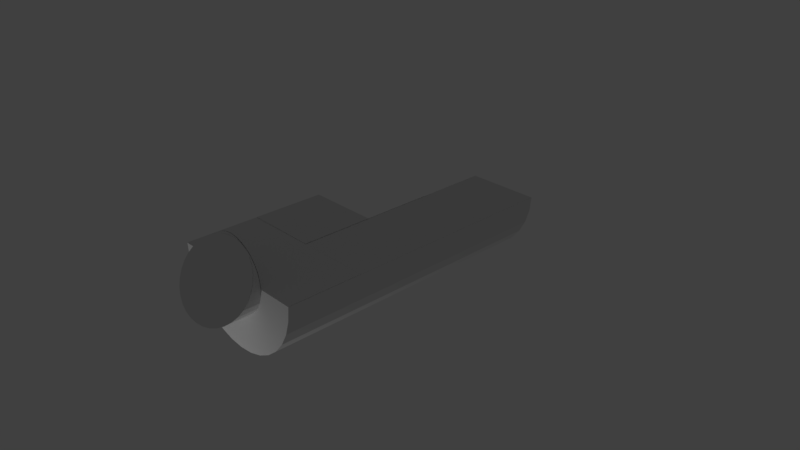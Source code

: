 # Source: bb5.blend  (saved by Blender 2.78.0; exported with 4.5.12 LTS)
import bpy
from mathutils import Matrix  # noqa: F401  (used for matrix-valued properties, if any)

bpy.ops.wm.read_factory_settings(use_empty=True)
scene = bpy.context.scene
scene.name = 'Scene'

# ---- collections
col_collection_1 = bpy.data.collections.new('Collection 1'); scene.collection.children.link(col_collection_1)

# ---- materials (node trees are filled in below, after node groups)
mat_black = bpy.data.materials.new('black')
mat_black.alpha_threshold = 0.0
mat_black.use_transparent_shadow = False
mat_black.roughness = 0.5
mat_orange = bpy.data.materials.new('orange')
mat_orange.alpha_threshold = 0.0
mat_orange.use_transparent_shadow = False
mat_orange.roughness = 0.5
mat_gray = bpy.data.materials.new('gray')
mat_gray.alpha_threshold = 0.0
mat_gray.use_transparent_shadow = False
mat_gray.roughness = 0.5

# ---- material node trees

# ---- world
world_world = bpy.data.worlds.new('World'); scene.world = world_world
world_world.color = (0.05088, 0.05088, 0.05088)
world_world.use_sun_shadow = False
world_world.sun_shadow_jitter_overblur = 0.0
world_world.cycles.sampling_method = 'MANUAL'

# ---- cameras
cam_camera = bpy.data.cameras.new('Camera')
cam_camera.clip_end = 100.0
cam_camera.lens = 35.0
cam_camera.sensor_width = 32.0
cam_camera.sensor_height = 18.0
cam_camera.ortho_scale = 7.314
cam_camera.dof.focus_distance = 0.0
cam_camera.dof.aperture_fstop = 128.0

# ---- lights
light_lamp = bpy.data.lights.new('Lamp', 'POINT')
light_lamp.transmission_factor = 0.0
light_lamp.cutoff_distance = 30.0
light_lamp.energy = 100.0
light_lamp.shadow_buffer_clip_start = 1.001
light_lamp.shadow_soft_size = 0.1
light_lamp.shadow_maximum_resolution = 0.006
light_lamp.use_absolute_resolution = True

# ---- meshes
me_cylinder_029 = bpy.data.meshes.new('Cylinder.029')
me_cylinder_029.from_pydata([(0.2806, 0.4127, 3.608), (0.3564, 0.3505, 3.608), (-0.2749, -0.4188, 3.858), (0.002849, 0.497, 3.625), (0.1004, 0.4873, 3.615), (0.1942, 0.4589, 3.61), (0.3564, 0.3505, 3.613), (0.4186, 0.2747, 3.621), (0.4648, 0.1883, 3.634), (0.4932, 0.0945, 3.651), (0.5028, -0.003043, 3.671), (0.2806, -0.4188, 3.788), (0.1942, -0.465, 3.809), (0.1004, -0.4934, 3.827), (0.002849, -0.503, 3.841), (-0.0947, -0.4934, 3.851), (-0.1885, -0.465, 3.857), (-0.3507, -0.3566, 3.854), (-0.4129, -0.2808, 3.845), (-0.4591, -0.1944, 3.832), (-0.4875, -0.1006, 3.815), (-0.4972, -0.003043, 3.795), (-0.4875, 0.0945, 3.773), (-0.4591, 0.1883, 3.749), (-0.4129, 0.2747, 3.725), (-0.3507, 0.3505, 3.701), (-0.2749, 0.4127, 3.678), (-0.1885, 0.4589, 3.657), (-0.0947, 0.4873, 3.639), (0.4932, -0.1006, 3.693), (0.4648, -0.1944, 3.717), (0.4186, -0.2808, 3.741), (0.3564, -0.3566, 3.765)], [], [(1, 0, 6), (2, 16, 15, 14, 13, 12, 11, 32, 31, 30, 29, 10, 9, 8, 7, 6, 0, 5, 4, 3, 28, 27, 26, 25, 24, 23, 22, 21, 20, 19, 18, 17)])
me_cylinder_029.materials.append(mat_black)
me_cylinder_029.use_remesh_preserve_volume = False
me_cylinder_029.use_remesh_preserve_attributes = False
me_cylinder_029.use_mirror_vertex_groups = False
me_cylinder_029.update()
me_cylinder_028 = bpy.data.meshes.new('Cylinder.028')
me_cylinder_028.from_pydata([(1.0, 0.01141, 1.597), (0.0, 0.01141, 1.597), (1.0, 0.01141, 3.097), (0.0, 0.01141, 3.097)], [], [(1, 3, 2, 0)])
me_cylinder_028.materials.append(mat_black)
me_cylinder_028.use_remesh_preserve_volume = False
me_cylinder_028.use_remesh_preserve_attributes = False
me_cylinder_028.use_mirror_vertex_groups = False
me_cylinder_028.update()
me_cylinder_027 = bpy.data.meshes.new('Cylinder.027')
me_cylinder_027.from_pydata([(-0.002639, -1.0, 1.597), (-0.002639, 7.476e-07, 1.597), (-0.002639, -1.0, 2.097), (-0.002639, 7.476e-07, 2.097)], [], [(0, 2, 3, 1)])
me_cylinder_027.materials.append(mat_black)
me_cylinder_027.use_remesh_preserve_volume = False
me_cylinder_027.use_remesh_preserve_attributes = False
me_cylinder_027.use_mirror_vertex_groups = False
me_cylinder_027.update()
me_cylinder_026 = bpy.data.meshes.new('Cylinder.026')
me_cylinder_026.from_pydata([(-0.007541, -1.0, 2.597), (-0.007541, -1.0, 2.097), (-0.007541, 7.476e-07, 2.597), (-0.007541, 7.476e-07, 2.097)], [], [(2, 3, 1, 0)])
me_cylinder_026.materials.append(mat_black)
me_cylinder_026.use_remesh_preserve_volume = False
me_cylinder_026.use_remesh_preserve_attributes = False
me_cylinder_026.use_mirror_vertex_groups = False
me_cylinder_026.update()
me_cylinder_023 = bpy.data.meshes.new('Cylinder.023')
me_cylinder_023.from_pydata([(1.0, 0.002666, 3.597), (-1.0, 0.002667, 3.597), (1.0, 0.002666, 3.097), (-1.0, 0.002667, 3.097), (0.0, 0.002666, 3.097)], [], [(2, 4, 3, 1, 0)])
me_cylinder_023.materials.append(mat_black)
me_cylinder_023.use_remesh_preserve_volume = False
me_cylinder_023.use_remesh_preserve_attributes = False
me_cylinder_023.use_mirror_vertex_groups = False
me_cylinder_023.update()
me_cylinder_021 = bpy.data.meshes.new('Cylinder.021')
me_cylinder_021.from_pydata([(0.002849, 0.497, 3.597), (0.1004, 0.4873, 3.597), (0.2806, 0.4127, 3.597), (0.3564, 0.3505, 3.597), (0.4186, 0.2747, 3.597), (0.4648, 0.1883, 3.597), (0.4932, 0.0945, 3.597), (0.5028, -0.003043, 3.597), (0.2806, -0.4188, 3.597), (0.1942, -0.465, 3.597), (0.1004, -0.4934, 3.597), (0.002849, -0.503, 3.597), (-0.0947, -0.4934, 3.597), (-0.1885, -0.465, 3.597), (-0.2749, -0.4188, 3.597), (-0.2749, -0.4188, 3.847), (-0.3507, -0.3566, 3.597), (-0.4129, -0.2808, 3.597), (-0.4591, -0.1944, 3.597), (-0.4875, -0.1006, 3.597), (-0.4972, -0.003043, 3.597), (-0.4875, 0.0945, 3.597), (-0.4591, 0.1883, 3.597), (-0.4129, 0.2747, 3.597), (-0.3507, 0.3505, 3.597), (-0.2749, 0.4127, 3.597), (-0.1885, 0.4589, 3.597), (-0.0947, 0.4873, 3.597), (0.4932, -0.1006, 3.597), (0.4648, -0.1944, 3.597), (0.4186, -0.2808, 3.597), (0.3564, -0.3566, 3.597), (0.002849, 0.497, 3.614), (0.1004, 0.4873, 3.604), (0.1942, 0.4589, 3.599), (0.3564, 0.3505, 3.602), (0.4186, 0.2747, 3.611), (0.4648, 0.1883, 3.623), (0.4932, 0.0945, 3.64), (0.5028, -0.003043, 3.66), (0.2806, -0.4188, 3.777), (0.1942, -0.465, 3.798), (0.1004, -0.4934, 3.816), (0.002849, -0.503, 3.83), (-0.0947, -0.4934, 3.84), (-0.1885, -0.465, 3.846), (-0.3507, -0.3566, 3.843), (-0.4129, -0.2808, 3.834), (-0.4591, -0.1944, 3.821), (-0.4875, -0.1006, 3.805), (-0.4972, -0.003043, 3.785), (-0.4875, 0.0945, 3.762), (-0.4591, 0.1883, 3.739), (-0.4129, 0.2747, 3.714), (-0.3507, 0.3505, 3.69), (-0.2749, 0.4127, 3.667), (-0.1885, 0.4589, 3.646), (-0.0947, 0.4873, 3.629), (0.4932, -0.1006, 3.682), (0.4648, -0.1944, 3.706), (0.4186, -0.2808, 3.73), (0.3564, -0.3566, 3.755), (1.0, 3.025e-07, 1.597), (1.0, 3.025e-07, 3.597), (0.9808, -0.1951, 1.597), (0.9808, -0.1951, 3.597), (0.9239, -0.3827, 1.597), (0.9239, -0.3827, 3.597), (0.8315, -0.5556, 1.597), (0.8315, -0.5556, 3.597), (0.7071, -0.7071, 1.597), (0.7071, -0.7071, 3.597), (0.5556, -0.8315, 1.597), (0.5556, -0.8315, 3.597), (0.3827, -0.9239, 1.597), (0.3827, -0.9239, 3.597), (0.1951, -0.9808, 1.597), (0.1951, -0.9808, 3.597), (-3.258e-07, -1.0, 1.597), (-3.258e-07, -1.0, 3.597), (-0.1951, -0.9808, 3.597), (-0.3827, -0.9239, 3.597), (-0.5556, -0.8315, 3.597), (-0.7071, -0.7071, 3.597), (-0.8315, -0.5556, 3.597), (-0.9239, -0.3827, 3.597), (-0.9808, -0.1951, 3.597), (-1.0, 1.193e-06, 3.597), (0.0, 7.476e-07, 1.597), (0.0, 7.476e-07, 3.597), (1.0, 3.025e-07, 3.097), (1.0, 3.025e-07, 2.597), (1.0, 3.025e-07, 2.097), (0.9808, -0.1951, 3.097), (0.9808, -0.1951, 2.597), (0.9808, -0.1951, 2.097), (0.9239, -0.3827, 3.097), (0.9239, -0.3827, 2.597), (0.9239, -0.3827, 2.097), (0.8315, -0.5556, 3.097), (0.8315, -0.5556, 2.597), (0.8315, -0.5556, 2.097), (0.7071, -0.7071, 3.097), (0.7071, -0.7071, 2.597), (0.7071, -0.7071, 2.097), (0.5556, -0.8315, 3.097), (0.5556, -0.8315, 2.597), (0.5556, -0.8315, 2.097), (0.3827, -0.9239, 3.097), (0.3827, -0.9239, 2.597), (0.3827, -0.9239, 2.097), (0.1951, -0.9808, 3.097), (0.1951, -0.9808, 2.597), (0.1951, -0.9808, 2.097), (-3.258e-07, -1.0, 3.097), (-3.258e-07, -1.0, 2.597), (-3.258e-07, -1.0, 2.097), (-0.1951, -0.9808, 3.097), (-0.1951, -0.9808, 2.597), (-0.3827, -0.9239, 3.097), (-0.3827, -0.9239, 2.597), (-0.5556, -0.8315, 3.097), (-0.5556, -0.8315, 2.597), (-0.7071, -0.7071, 3.097), (-0.7071, -0.7071, 2.597), (-0.8315, -0.5556, 3.097), (-0.8315, -0.5556, 2.597), (-0.9239, -0.3827, 3.097), (-0.9239, -0.3827, 2.597), (-0.9808, -0.1951, 3.097), (-0.9808, -0.1951, 2.597), (-1.0, 1.193e-06, 3.097), (-1.0, 1.193e-06, 2.597), (0.0, 7.476e-07, 3.097), (0.0, 7.476e-07, 2.597), (0.0, 7.476e-07, 2.097)], [(79, 89), (89, 87), (63, 89), (88, 89), (116, 135)], [(1, 33, 34), (61, 31, 30, 60), (29, 28, 58, 59), (26, 56, 57, 27), (25, 55, 56, 26), (24, 54, 55, 25), (23, 53, 54, 24), (22, 52, 53, 23), (21, 51, 52, 22), (20, 50, 51, 21), (19, 49, 50, 20), (18, 48, 49, 19), (17, 47, 48, 18), (16, 46, 47, 17), (12, 44, 45, 13), (11, 43, 44, 12), (10, 42, 43, 11), (9, 41, 42, 10), (8, 40, 41, 9), (6, 38, 39, 7), (5, 37, 38, 6), (4, 36, 37, 5), (3, 35, 36, 4), (3, 2, 35), (15, 45, 44, 43, 42, 41, 40, 61, 60, 59, 58, 39, 38, 37, 36, 35, 2, 34, 33, 32, 57, 56, 55, 54, 53, 52, 51, 50, 49, 48, 47, 46), (0, 32, 33, 1), (27, 57, 32, 0), (90, 63, 65, 93), (93, 65, 67, 96), (96, 67, 69, 99), (99, 69, 71, 102), (102, 71, 73, 105), (105, 73, 75, 108), (108, 75, 77, 111), (111, 77, 79, 114), (114, 79, 80, 117), (117, 80, 81, 119), (119, 81, 82, 121), (121, 82, 83, 123), (123, 83, 84, 125), (125, 84, 85, 127), (127, 85, 86, 129), (129, 86, 87, 131), (0, 1, 34, 2, 3, 4, 5, 6, 7, 20, 21, 22, 23, 24, 25, 26, 27), (65, 63, 87, 86, 85, 84, 83, 82, 81, 80, 79, 77, 75, 73, 71, 69, 67), (113, 112, 115, 116), (130, 129, 131, 132), (128, 127, 129, 130), (126, 125, 127, 128), (124, 123, 125, 126), (122, 121, 123, 124), (120, 119, 121, 122), (118, 117, 119, 120), (115, 114, 117, 118), (76, 113, 116, 78), (112, 111, 114, 115), (74, 110, 113, 76), (110, 109, 112, 113), (109, 108, 111, 112), (72, 107, 110, 74), (107, 106, 109, 110), (106, 105, 108, 109), (70, 104, 107, 72), (104, 103, 106, 107), (103, 102, 105, 106), (68, 101, 104, 70), (101, 100, 103, 104), (100, 99, 102, 103), (66, 98, 101, 68), (98, 97, 100, 101), (97, 96, 99, 100), (64, 95, 98, 66), (95, 94, 97, 98), (94, 93, 96, 97), (62, 92, 95, 64), (92, 91, 94, 95), (91, 90, 93, 94), (90, 133, 131, 87, 63), (132, 131, 133, 134), (134, 115, 118, 120, 122, 124, 126, 128, 130, 132), (40, 8, 31, 61), (29, 59, 60, 30), (39, 58, 28, 7), (16, 14, 15, 46), (15, 14, 13, 45), (116, 115, 134, 135, 88, 78), (62, 64, 66, 68, 70, 72, 74, 76, 78, 88), (92, 62, 88, 135, 134, 91), (134, 133, 90, 91)])
me_cylinder_021.polygons.foreach_set('material_index', [1, 1, 1, 1, 1, 1, 1, 1, 1, 1, 1, 1, 1, 1, 1, 1, 1, 1, 1, 1, 1, 1, 1, 1, 1, 1, 1, 0, 0, 0, 0, 0, 0, 0, 0, 0, 0, 0, 0, 0, 0, 0, 0, 1, 0, 0, 0, 0, 0, 0, 0, 0, 0, 0, 0, 0, 0, 0, 0, 0, 0, 0, 0, 0, 0, 0, 0, 0, 0, 0, 0, 0, 0, 0, 0, 0, 0, 0, 0, 0, 1, 1, 1, 1, 1, 0, 0, 0, 0])
me_cylinder_021.materials.append(mat_orange)
me_cylinder_021.materials.append(mat_gray)
me_cylinder_021.use_remesh_preserve_volume = False
me_cylinder_021.use_remesh_preserve_attributes = False
me_cylinder_021.use_mirror_vertex_groups = False
me_cylinder_021.update()
me_cylinder_019 = bpy.data.meshes.new('Cylinder.019')
me_cylinder_019.from_pydata([(-1.0, 0.003566, 0.5), (-1.0, 0.003566, -7.791e-11), (0.0, 0.003565, 0.5), (0.0, 0.003565, -7.791e-11)], [], [(1, 0, 2, 3)])
me_cylinder_019.materials.append(mat_black)
me_cylinder_019.use_remesh_preserve_volume = False
me_cylinder_019.use_remesh_preserve_attributes = False
me_cylinder_019.use_mirror_vertex_groups = False
me_cylinder_019.update()
me_cylinder_017 = bpy.data.meshes.new('Cylinder.017')
me_cylinder_017.from_pydata([(-3.258e-07, -1.0, -0.001715), (-0.1951, -0.9808, -0.001715), (-0.3827, -0.9239, -0.001715), (-0.5556, -0.8315, -0.001715), (-0.7071, -0.7071, -0.001715), (-0.8315, -0.5556, -0.001715), (-0.9239, -0.3827, -0.001715), (-0.9808, -0.1951, -0.001715), (-1.0, 9.654e-07, -0.001715), (0.0, 5.204e-07, -0.001715)], [], [(9, 0, 1, 2, 3, 4, 5, 6, 7, 8)])
me_cylinder_017.materials.append(mat_black)
me_cylinder_017.use_remesh_preserve_volume = False
me_cylinder_017.use_remesh_preserve_attributes = False
me_cylinder_017.use_mirror_vertex_groups = False
me_cylinder_017.update()
me_cylinder_007 = bpy.data.meshes.new('Cylinder.007')
me_cylinder_007.from_pydata([(-0.1885, 0.4589, 0.9987), (-0.2749, 0.4127, 0.9987), (-0.3507, 0.3505, 0.9987), (-0.4129, 0.2747, 0.9987), (-0.4591, 0.1883, 0.9987), (-0.4875, 0.0945, 0.9987), (-0.4972, -0.003043, 0.9987), (0.5028, -0.003043, 0.9987), (0.4932, 0.0945, 0.9987), (0.4648, 0.1883, 0.9987), (0.4186, 0.2747, 0.9987), (0.3564, 0.3505, 0.9987), (0.2806, 0.4127, 0.9987), (0.1004, 0.4873, 0.9987), (0.002849, 0.497, 0.9987), (-0.0947, 0.4873, 0.9987), (0.1942, 0.4589, 1.0)], [], [(14, 13, 16, 12, 11, 10, 9, 8, 7, 6, 5, 4, 3, 2, 1, 0, 15)])
me_cylinder_007.materials.append(mat_black)
me_cylinder_007.use_remesh_preserve_volume = False
me_cylinder_007.use_remesh_preserve_attributes = False
me_cylinder_007.use_mirror_vertex_groups = False
me_cylinder_007.update()

# ---- objects
ob_bb5_b5p2_a1 = bpy.data.objects.new('bb5_b5p2_a1', me_cylinder_029)
ob_bb5_b5p5_a3 = bpy.data.objects.new('bb5_b5p5_a3', me_cylinder_028)
ob_bb5_b5p5_a2 = bpy.data.objects.new('bb5_b5p5_a2', me_cylinder_027)
ob_bb5_b5p4_a3 = bpy.data.objects.new('bb5_b5p4_a3', me_cylinder_026)
ob_bb5_b5p3_a2 = bpy.data.objects.new('bb5_b5p3_a2', me_cylinder_023)
ob_bb5 = bpy.data.objects.new('bb5', me_cylinder_021)
ob_bb5_b5p4_a2 = bpy.data.objects.new('bb5_b5p4_a2', me_cylinder_019)
ob_bb5_b5p4_a1 = bpy.data.objects.new('bb5_b5p4_a1', me_cylinder_017)
ob_bb5_b5p3_a1 = bpy.data.objects.new('bb5_b5p3_a1', me_cylinder_007)
ob_lamp = bpy.data.objects.new('Lamp', light_lamp)
ob_camera = bpy.data.objects.new('Camera', cam_camera)

# ---- transforms, parenting, visibility, modifiers, constraints
ob_bb5_b5p2_a1.location = (0.0, 5.209, 0.5009)
ob_bb5_b5p2_a1.rotation_euler = (1.571, -0.0, 0.0)
ob_bb5_b5p2_a1.scale = (1.0, 1.0, 2.0)
ob_bb5_b5p2_a1.hide_select = True
ob_bb5_b5p2_a1.lineart.crease_threshold = 0.0
ob_bb5_b5p5_a3.location = (0.0, 5.191, 0.4901)
ob_bb5_b5p5_a3.rotation_euler = (1.571, -0.0, 0.0)
ob_bb5_b5p5_a3.scale = (1.0, 1.0, 2.0)
ob_bb5_b5p5_a3.hide_select = True
ob_bb5_b5p5_a3.lineart.crease_threshold = 0.0
ob_bb5_b5p5_a2.location = (-0.000162, 5.191, 0.5009)
ob_bb5_b5p5_a2.rotation_euler = (1.571, -0.0, 0.0)
ob_bb5_b5p5_a2.scale = (1.0, 1.0, 2.0)
ob_bb5_b5p5_a2.hide_select = True
ob_bb5_b5p5_a2.lineart.crease_threshold = 0.0
ob_bb5_b5p4_a3.location = (0.0, 5.191, 0.5009)
ob_bb5_b5p4_a3.rotation_euler = (1.571, -0.0, 0.0)
ob_bb5_b5p4_a3.scale = (1.0, 1.0, 2.0)
ob_bb5_b5p4_a3.hide_select = True
ob_bb5_b5p4_a3.lineart.crease_threshold = 0.0
ob_bb5_b5p3_a2.location = (0.0, 5.191, 0.5009)
ob_bb5_b5p3_a2.rotation_euler = (1.571, -0.0, 0.0)
ob_bb5_b5p3_a2.scale = (1.0, 1.0, 2.0)
ob_bb5_b5p3_a2.hide_select = True
ob_bb5_b5p3_a2.lineart.crease_threshold = 0.0
ob_bb5.location = (0.0, 5.191, 0.5009)
ob_bb5.rotation_euler = (1.571, -0.0, 0.0)
ob_bb5.scale = (1.0, 1.0, 2.0)
ob_bb5.hide_select = True
ob_bb5.lineart.crease_threshold = 0.0
ob_bb5_b5p4_a2.location = (0.0, -0.001452, 0.5009)
ob_bb5_b5p4_a2.rotation_euler = (1.571, -0.0, 0.0)
ob_bb5_b5p4_a2.scale = (1.0, 1.0, 2.0)
ob_bb5_b5p4_a2.hide_select = True
ob_bb5_b5p4_a2.lineart.crease_threshold = 0.0
ob_bb5_b5p4_a1.location = (0.0, -0.001977, 0.5009)
ob_bb5_b5p4_a1.rotation_euler = (1.571, -0.0, 0.0)
ob_bb5_b5p4_a1.scale = (1.0, 1.0, 2.0)
ob_bb5_b5p4_a1.hide_select = True
ob_bb5_b5p4_a1.lineart.crease_threshold = 0.0
ob_bb5_b5p3_a1.location = (0.0, 0.002006, 0.5009)
ob_bb5_b5p3_a1.rotation_euler = (1.571, -0.0, 0.0)
ob_bb5_b5p3_a1.scale = (1.0, 1.0, 2.0)
ob_bb5_b5p3_a1.hide_select = True
ob_bb5_b5p3_a1.lineart.crease_threshold = 0.0
ob_lamp.location = (-0.5631, -3.79, -3.134)
ob_lamp.rotation_euler = (0.6503, 0.05522, 1.866)
ob_lamp.lock_rotations_4d = False
ob_lamp.empty_display_type = 'ARROWS'
ob_lamp.color = (0.0, 0.0, 0.0, 0.0)
ob_lamp.hide_select = True
ob_lamp.lineart.crease_threshold = 0.0
ob_camera.location = (7.481, -6.508, 5.344)
ob_camera.rotation_euler = (1.109, 0.0, 0.8149)
ob_camera.lock_rotations_4d = False
ob_camera.empty_display_type = 'ARROWS'
ob_camera.color = (0.0, 0.0, 0.0, 0.0)
ob_camera.hide_select = True
ob_camera.display_type = 'WIRE'
ob_camera.lineart.crease_threshold = 0.0

# ---- collection membership
col_collection_1.objects.link(ob_bb5_b5p2_a1)
col_collection_1.objects.link(ob_bb5_b5p5_a3)
col_collection_1.objects.link(ob_bb5_b5p5_a2)
col_collection_1.objects.link(ob_bb5_b5p4_a3)
col_collection_1.objects.link(ob_bb5_b5p3_a2)
col_collection_1.objects.link(ob_bb5)
col_collection_1.objects.link(ob_bb5_b5p4_a2)
col_collection_1.objects.link(ob_bb5_b5p4_a1)
col_collection_1.objects.link(ob_bb5_b5p3_a1)
col_collection_1.objects.link(ob_lamp)
col_collection_1.objects.link(ob_camera)

# ---- scene / render settings (as saved in the file)
scene.camera = ob_camera
scene.frame_start = 1; scene.frame_end = 250; scene.frame_set(1)
scene.render.engine = 'BLENDER_EEVEE_NEXT'
scene.render.resolution_percentage = 50
scene.render.dither_intensity = 0.0
scene.cycles.use_denoising = False
scene.cycles.samples = 128
scene.cycles.sampling_pattern = 'TABULATED_SOBOL'
scene.cycles.light_sampling_threshold = 0.0
scene.cycles.use_adaptive_sampling = False
scene.cycles.use_light_tree = False
scene.cycles.blur_glossy = 0.0
scene.cycles.sample_clamp_indirect = 0.0
scene.view_settings.view_transform = 'Standard'
bpy.context.view_layer.update()
